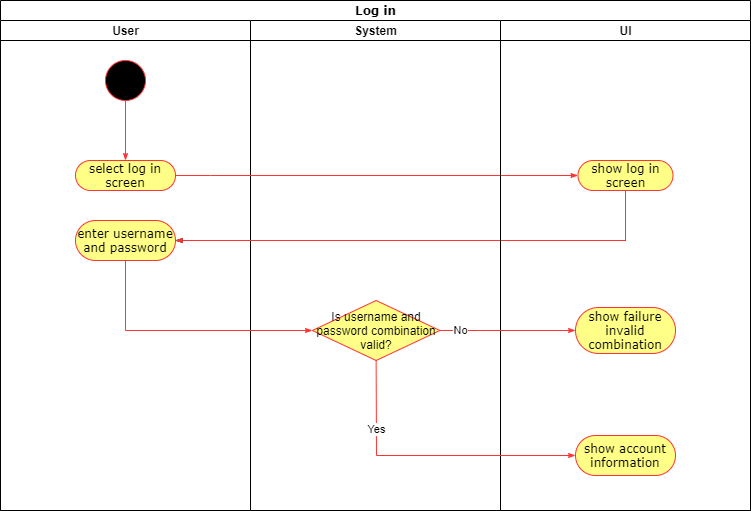

The diagram above was exported from draw.io. Its source (the exported page's mxGraphModel, read from the mxfile embedded in the PNG):
<mxGraphModel dx="1118" dy="800" grid="1" gridSize="10" guides="1" tooltips="1" connect="1" arrows="1" fold="1" page="1" pageScale="1" pageWidth="850" pageHeight="1100" math="0" shadow="0">
  <root>
    <mxCell id="0" />
    <mxCell id="1" parent="0" />
    <mxCell id="1c1d494c118603dd-1" value="Log in" style="swimlane;html=1;childLayout=stackLayout;startSize=20;rounded=0;shadow=0;comic=0;labelBackgroundColor=none;strokeWidth=1;fontFamily=Verdana;fontSize=12;align=center;" parent="1" vertex="1">
      <mxGeometry x="40" y="10" width="750" height="510" as="geometry" />
    </mxCell>
    <mxCell id="1c1d494c118603dd-2" value="User" style="swimlane;html=1;startSize=20;" parent="1c1d494c118603dd-1" vertex="1">
      <mxGeometry y="20" width="250" height="490" as="geometry" />
    </mxCell>
    <mxCell id="60571a20871a0731-4" value="" style="ellipse;whiteSpace=wrap;html=1;rounded=0;shadow=0;comic=0;labelBackgroundColor=none;strokeWidth=1;fontFamily=Verdana;fontSize=12;align=center;strokeColor=#FF3333;fillColor=#000000;" parent="1c1d494c118603dd-2" vertex="1">
      <mxGeometry x="105" y="40" width="40" height="40" as="geometry" />
    </mxCell>
    <mxCell id="60571a20871a0731-8" value="&lt;font color=&quot;#000000&quot;&gt;select log in screen&lt;/font&gt;" style="rounded=1;whiteSpace=wrap;html=1;shadow=0;comic=0;labelBackgroundColor=none;strokeWidth=1;fontFamily=Verdana;fontSize=12;align=center;arcSize=50;fillColor=#ffff88;strokeColor=#FF3333;" parent="1c1d494c118603dd-2" vertex="1">
      <mxGeometry x="75" y="140" width="100" height="30" as="geometry" />
    </mxCell>
    <mxCell id="1c1d494c118603dd-27" style="edgeStyle=orthogonalEdgeStyle;rounded=0;html=1;labelBackgroundColor=none;startArrow=none;startFill=0;startSize=5;endArrow=classicThin;endFill=1;endSize=5;jettySize=auto;orthogonalLoop=1;strokeWidth=1;fontFamily=Verdana;fontSize=12;strokeColor=#FF3333;" parent="1c1d494c118603dd-2" source="60571a20871a0731-4" target="60571a20871a0731-8" edge="1">
      <mxGeometry relative="1" as="geometry" />
    </mxCell>
    <mxCell id="1c1d494c118603dd-8" value="&lt;font color=&quot;#000000&quot;&gt;enter username and password&lt;/font&gt;" style="rounded=1;whiteSpace=wrap;html=1;shadow=0;comic=0;labelBackgroundColor=none;strokeWidth=1;fontFamily=Verdana;fontSize=12;align=center;arcSize=50;fillColor=#ffff88;strokeColor=#FF3333;" parent="1c1d494c118603dd-2" vertex="1">
      <mxGeometry x="75" y="200" width="100" height="40" as="geometry" />
    </mxCell>
    <mxCell id="1c1d494c118603dd-3" value="System" style="swimlane;html=1;startSize=20;" parent="1c1d494c118603dd-1" vertex="1">
      <mxGeometry x="250" y="20" width="250" height="490" as="geometry" />
    </mxCell>
    <mxCell id="mtZCOBOC90Zqhx0-wA6k-19" value="&lt;font color=&quot;#000000&quot;&gt;Is username and password combination valid?&lt;/font&gt;" style="rhombus;whiteSpace=wrap;html=1;rounded=0;sketch=0;fillColor=#ffff88;strokeColor=#FF3333;" parent="1c1d494c118603dd-3" vertex="1">
      <mxGeometry x="61.87" y="280" width="127.5" height="60" as="geometry" />
    </mxCell>
    <mxCell id="mtZCOBOC90Zqhx0-wA6k-53" style="edgeStyle=none;rounded=0;html=1;labelBackgroundColor=none;startArrow=none;startFill=0;startSize=5;endArrow=classicThin;endFill=1;endSize=5;jettySize=auto;orthogonalLoop=1;strokeWidth=1;fontFamily=Verdana;fontSize=12;exitX=0.5;exitY=1;exitDx=0;exitDy=0;" parent="1c1d494c118603dd-3" edge="1">
      <mxGeometry relative="1" as="geometry">
        <mxPoint x="375" y="170" as="sourcePoint" />
        <mxPoint x="-75" y="220" as="targetPoint" />
        <Array as="points">
          <mxPoint x="375" y="220" />
        </Array>
      </mxGeometry>
    </mxCell>
    <mxCell id="1c1d494c118603dd-29" style="edgeStyle=orthogonalEdgeStyle;rounded=0;html=1;labelBackgroundColor=none;startArrow=none;startFill=0;startSize=5;endArrow=classicThin;endFill=1;endSize=5;jettySize=auto;orthogonalLoop=1;strokeWidth=1;fontFamily=Verdana;fontSize=12;strokeColor=#FF3333;exitX=1;exitY=0.5;exitDx=0;exitDy=0;" parent="1c1d494c118603dd-1" source="60571a20871a0731-8" target="1c1d494c118603dd-5" edge="1">
      <mxGeometry relative="1" as="geometry">
        <Array as="points">
          <mxPoint x="210" y="175" />
          <mxPoint x="210" y="175" />
        </Array>
        <mxPoint x="390.25" y="190" as="sourcePoint" />
      </mxGeometry>
    </mxCell>
    <mxCell id="1c1d494c118603dd-37" style="edgeStyle=none;rounded=0;html=1;labelBackgroundColor=none;startArrow=none;startFill=0;startSize=5;endArrow=classicThin;endFill=1;endSize=5;jettySize=auto;orthogonalLoop=1;strokeWidth=1;fontFamily=Verdana;fontSize=12;exitX=0.5;exitY=1;exitDx=0;exitDy=0;strokeColor=#FF3333;" parent="1c1d494c118603dd-1" source="1c1d494c118603dd-5" target="1c1d494c118603dd-8" edge="1">
      <mxGeometry relative="1" as="geometry">
        <mxPoint x="570.564516129032" y="318.0000000000001" as="sourcePoint" />
        <Array as="points">
          <mxPoint x="625" y="240" />
        </Array>
      </mxGeometry>
    </mxCell>
    <mxCell id="1c1d494c118603dd-38" style="edgeStyle=none;rounded=0;html=1;labelBackgroundColor=none;startArrow=none;startFill=0;startSize=5;endArrow=classicThin;endFill=1;endSize=5;jettySize=auto;orthogonalLoop=1;strokeWidth=1;fontFamily=Verdana;fontSize=12;exitX=0.5;exitY=1;exitDx=0;exitDy=0;entryX=0;entryY=0.5;entryDx=0;entryDy=0;strokeColor=#FF3333;" parent="1c1d494c118603dd-1" source="1c1d494c118603dd-8" target="mtZCOBOC90Zqhx0-wA6k-19" edge="1">
      <mxGeometry relative="1" as="geometry">
        <mxPoint x="125" y="330" as="targetPoint" />
        <Array as="points">
          <mxPoint x="125" y="330" />
        </Array>
      </mxGeometry>
    </mxCell>
    <mxCell id="1c1d494c118603dd-4" value="UI" style="swimlane;html=1;startSize=20;rounded=0;" parent="1c1d494c118603dd-1" vertex="1">
      <mxGeometry x="500" y="20" width="250" height="490" as="geometry" />
    </mxCell>
    <mxCell id="1c1d494c118603dd-5" value="&lt;font color=&quot;#000000&quot;&gt;show log in screen&lt;/font&gt;" style="rounded=1;whiteSpace=wrap;html=1;shadow=0;comic=0;labelBackgroundColor=none;strokeWidth=1;fontFamily=Verdana;fontSize=12;align=center;arcSize=50;fillColor=#ffff88;strokeColor=#FF3333;" parent="1c1d494c118603dd-4" vertex="1">
      <mxGeometry x="77.5" y="140" width="95" height="30" as="geometry" />
    </mxCell>
    <mxCell id="mtZCOBOC90Zqhx0-wA6k-20" value="&lt;font color=&quot;#000000&quot;&gt;show failure invalid combination&lt;/font&gt;" style="rounded=1;whiteSpace=wrap;html=1;shadow=0;comic=0;labelBackgroundColor=none;strokeWidth=1;fontFamily=Verdana;fontSize=12;align=center;arcSize=50;fillColor=#ffff88;strokeColor=#FF3333;" parent="1c1d494c118603dd-4" vertex="1">
      <mxGeometry x="75" y="287" width="100" height="46" as="geometry" />
    </mxCell>
    <mxCell id="mtZCOBOC90Zqhx0-wA6k-21" value="&lt;font color=&quot;#000000&quot;&gt;show account information&lt;/font&gt;" style="rounded=1;whiteSpace=wrap;html=1;shadow=0;comic=0;labelBackgroundColor=none;strokeWidth=1;fontFamily=Verdana;fontSize=12;align=center;arcSize=50;fillColor=#ffff88;strokeColor=#FF3333;" parent="1c1d494c118603dd-4" vertex="1">
      <mxGeometry x="75" y="415" width="100" height="40" as="geometry" />
    </mxCell>
    <mxCell id="mtZCOBOC90Zqhx0-wA6k-24" style="edgeStyle=none;rounded=0;html=1;labelBackgroundColor=none;startArrow=none;startFill=0;startSize=5;endArrow=classicThin;endFill=1;endSize=5;jettySize=auto;orthogonalLoop=1;strokeWidth=1;fontFamily=Verdana;fontSize=12;exitX=1;exitY=0.5;exitDx=0;exitDy=0;strokeColor=#FF3333;entryX=0;entryY=0.5;entryDx=0;entryDy=0;" parent="1c1d494c118603dd-1" source="mtZCOBOC90Zqhx0-wA6k-19" target="mtZCOBOC90Zqhx0-wA6k-20" edge="1">
      <mxGeometry relative="1" as="geometry">
        <mxPoint x="440.01" y="340" as="sourcePoint" />
        <mxPoint x="560" y="340" as="targetPoint" />
        <Array as="points" />
      </mxGeometry>
    </mxCell>
    <mxCell id="mtZCOBOC90Zqhx0-wA6k-26" value="No" style="edgeLabel;html=1;align=center;verticalAlign=middle;resizable=0;points=[];" parent="mtZCOBOC90Zqhx0-wA6k-24" vertex="1" connectable="0">
      <mxGeometry x="-0.3547" y="1" relative="1" as="geometry">
        <mxPoint x="-23.44" y="0.77" as="offset" />
      </mxGeometry>
    </mxCell>
    <mxCell id="mtZCOBOC90Zqhx0-wA6k-23" style="edgeStyle=none;rounded=0;html=1;labelBackgroundColor=none;startArrow=none;startFill=0;startSize=5;endArrow=classicThin;endFill=1;endSize=5;jettySize=auto;orthogonalLoop=1;strokeWidth=1;fontFamily=Verdana;fontSize=12;exitX=0.5;exitY=1;exitDx=0;exitDy=0;entryX=0;entryY=0.5;entryDx=0;entryDy=0;strokeColor=#FF3333;" parent="1c1d494c118603dd-1" source="mtZCOBOC90Zqhx0-wA6k-19" target="mtZCOBOC90Zqhx0-wA6k-21" edge="1">
      <mxGeometry relative="1" as="geometry">
        <mxPoint x="135" y="270" as="sourcePoint" />
        <mxPoint x="374.9949999999999" y="420" as="targetPoint" />
        <Array as="points">
          <mxPoint x="376" y="455" />
        </Array>
      </mxGeometry>
    </mxCell>
    <mxCell id="mtZCOBOC90Zqhx0-wA6k-27" value="Yes" style="edgeLabel;html=1;align=center;verticalAlign=middle;resizable=0;points=[];" parent="mtZCOBOC90Zqhx0-wA6k-23" vertex="1" connectable="0">
      <mxGeometry x="-0.5314" relative="1" as="geometry">
        <mxPoint as="offset" />
      </mxGeometry>
    </mxCell>
  </root>
</mxGraphModel>